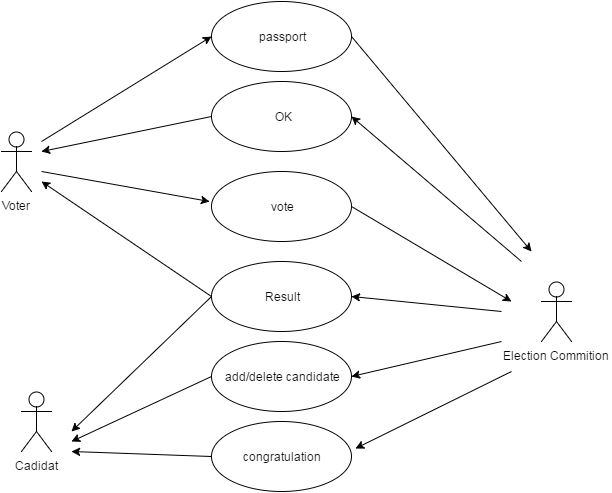

The diagram above was exported from draw.io. Its source (the exported page's mxGraphModel, read from the mxfile embedded in the PNG):
<mxGraphModel dx="876" dy="453" grid="1" gridSize="10" guides="1" tooltips="1" connect="1" arrows="1" fold="1" page="1" pageScale="1" pageWidth="826" pageHeight="1169" background="#ffffff" math="0" shadow="0">
  <root>
    <mxCell id="0" />
    <mxCell id="1" parent="0" />
    <mxCell id="2" value="Voter" style="shape=umlActor;verticalLabelPosition=bottom;labelBackgroundColor=#ffffff;verticalAlign=top;html=1;" parent="1" vertex="1">
      <mxGeometry x="90" y="180" width="30" height="60" as="geometry" />
    </mxCell>
    <mxCell id="3" value="Cadidat" style="shape=umlActor;verticalLabelPosition=bottom;labelBackgroundColor=#ffffff;verticalAlign=top;html=1;" parent="1" vertex="1">
      <mxGeometry x="110" y="440" width="30" height="60" as="geometry" />
    </mxCell>
    <mxCell id="4" value="Election Commition" style="shape=umlActor;verticalLabelPosition=bottom;labelBackgroundColor=#ffffff;verticalAlign=top;html=1;" parent="1" vertex="1">
      <mxGeometry x="630" y="330" width="30" height="60" as="geometry" />
    </mxCell>
    <mxCell id="5" value="passport" style="ellipse;whiteSpace=wrap;html=1;" parent="1" vertex="1">
      <mxGeometry x="300" y="50" width="140" height="70" as="geometry" />
    </mxCell>
    <mxCell id="17" value="" style="endArrow=classic;html=1;entryX=0;entryY=0.5;" parent="1" target="5" edge="1">
      <mxGeometry width="50" height="50" relative="1" as="geometry">
        <mxPoint x="130" y="190" as="sourcePoint" />
        <mxPoint x="240" y="190" as="targetPoint" />
      </mxGeometry>
    </mxCell>
    <mxCell id="18" value="" style="endArrow=classic;html=1;" parent="1" edge="1">
      <mxGeometry width="50" height="50" relative="1" as="geometry">
        <mxPoint x="130" y="220" as="sourcePoint" />
        <mxPoint x="298" y="250" as="targetPoint" />
      </mxGeometry>
    </mxCell>
    <mxCell id="22" value="add/delete candidate" style="ellipse;whiteSpace=wrap;html=1;" parent="1" vertex="1">
      <mxGeometry x="300" y="390" width="140" height="70" as="geometry" />
    </mxCell>
    <mxCell id="23" style="edgeStyle=none;html=1;jettySize=auto;orthogonalLoop=1;entryX=1;entryY=0.5;" parent="1" target="22" edge="1">
      <mxGeometry x="450" y="440" as="geometry">
        <mxPoint x="600" y="440" as="targetPoint" />
        <mxPoint x="590" y="390" as="sourcePoint" />
      </mxGeometry>
    </mxCell>
    <mxCell id="24" style="edgeStyle=none;html=1;jettySize=auto;orthogonalLoop=1;exitX=0;exitY=0.5;" parent="1" source="22" edge="1">
      <mxGeometry x="150" y="460" as="geometry">
        <mxPoint x="160" y="490" as="targetPoint" />
        <mxPoint x="310" y="515" as="sourcePoint" />
      </mxGeometry>
    </mxCell>
    <mxCell id="25" style="edgeStyle=none;html=1;exitX=1;exitY=0.5;jettySize=auto;orthogonalLoop=1;" parent="1" source="36" edge="1">
      <mxGeometry x="430" y="315" as="geometry">
        <mxPoint x="600" y="350" as="targetPoint" />
        <mxPoint x="440" y="280" as="sourcePoint" />
      </mxGeometry>
    </mxCell>
    <mxCell id="26" value="Result" style="ellipse;whiteSpace=wrap;html=1;" parent="1" vertex="1">
      <mxGeometry x="300" y="310" width="140" height="70" as="geometry" />
    </mxCell>
    <mxCell id="27" value="" style="endArrow=classic;html=1;entryX=1;entryY=0.5;" parent="1" target="26" edge="1">
      <mxGeometry width="50" height="50" relative="1" as="geometry">
        <mxPoint x="590" y="360" as="sourcePoint" />
        <mxPoint x="540" y="340" as="targetPoint" />
      </mxGeometry>
    </mxCell>
    <mxCell id="29" value="&amp;nbsp;OK" style="ellipse;whiteSpace=wrap;html=1;" parent="1" vertex="1">
      <mxGeometry x="300" y="130" width="140" height="70" as="geometry" />
    </mxCell>
    <mxCell id="30" value="" style="endArrow=classic;html=1;exitX=1;exitY=0.5;" parent="1" source="5" edge="1">
      <mxGeometry width="50" height="50" relative="1" as="geometry">
        <mxPoint x="490" y="100" as="sourcePoint" />
        <mxPoint x="620" y="300" as="targetPoint" />
      </mxGeometry>
    </mxCell>
    <mxCell id="32" value="" style="endArrow=classic;html=1;exitX=0;exitY=0.5;" parent="1" source="29" edge="1">
      <mxGeometry width="50" height="50" relative="1" as="geometry">
        <mxPoint x="100" y="140" as="sourcePoint" />
        <mxPoint x="130" y="200" as="targetPoint" />
      </mxGeometry>
    </mxCell>
    <mxCell id="33" value="" style="endArrow=classic;html=1;entryX=1;entryY=0.5;" parent="1" target="29" edge="1">
      <mxGeometry width="50" height="50" relative="1" as="geometry">
        <mxPoint x="610" y="310" as="sourcePoint" />
        <mxPoint x="645" y="140" as="targetPoint" />
      </mxGeometry>
    </mxCell>
    <mxCell id="34" value="" style="endArrow=classic;html=1;exitX=0;exitY=0.5;" parent="1" source="26" edge="1">
      <mxGeometry width="50" height="50" relative="1" as="geometry">
        <mxPoint x="250" y="355" as="sourcePoint" />
        <mxPoint x="160" y="480" as="targetPoint" />
      </mxGeometry>
    </mxCell>
    <mxCell id="35" value="" style="endArrow=classic;html=1;exitX=0;exitY=0.5;" parent="1" edge="1" source="26">
      <mxGeometry width="50" height="50" relative="1" as="geometry">
        <mxPoint x="300" y="360" as="sourcePoint" />
        <mxPoint x="130" y="230" as="targetPoint" />
      </mxGeometry>
    </mxCell>
    <mxCell id="36" value="vote" style="ellipse;whiteSpace=wrap;html=1;" vertex="1" parent="1">
      <mxGeometry x="300" y="220" width="140" height="70" as="geometry" />
    </mxCell>
    <mxCell id="37" value="&lt;span&gt;congratulation&lt;/span&gt;" style="ellipse;whiteSpace=wrap;html=1;" vertex="1" parent="1">
      <mxGeometry x="300" y="470" width="140" height="70" as="geometry" />
    </mxCell>
    <mxCell id="38" value="" style="endArrow=classic;html=1;exitX=0;exitY=0.5;" edge="1" parent="1" source="37">
      <mxGeometry width="50" height="50" relative="1" as="geometry">
        <mxPoint x="90" y="610" as="sourcePoint" />
        <mxPoint x="160" y="500" as="targetPoint" />
      </mxGeometry>
    </mxCell>
    <mxCell id="40" value="" style="endArrow=classic;html=1;entryX=1.029;entryY=0.386;entryPerimeter=0;" edge="1" parent="1" target="37">
      <mxGeometry x="505" y="480" width="50" height="50" as="geometry">
        <mxPoint x="600" y="420" as="sourcePoint" />
        <mxPoint x="505" y="480" as="targetPoint" />
      </mxGeometry>
    </mxCell>
  </root>
</mxGraphModel>